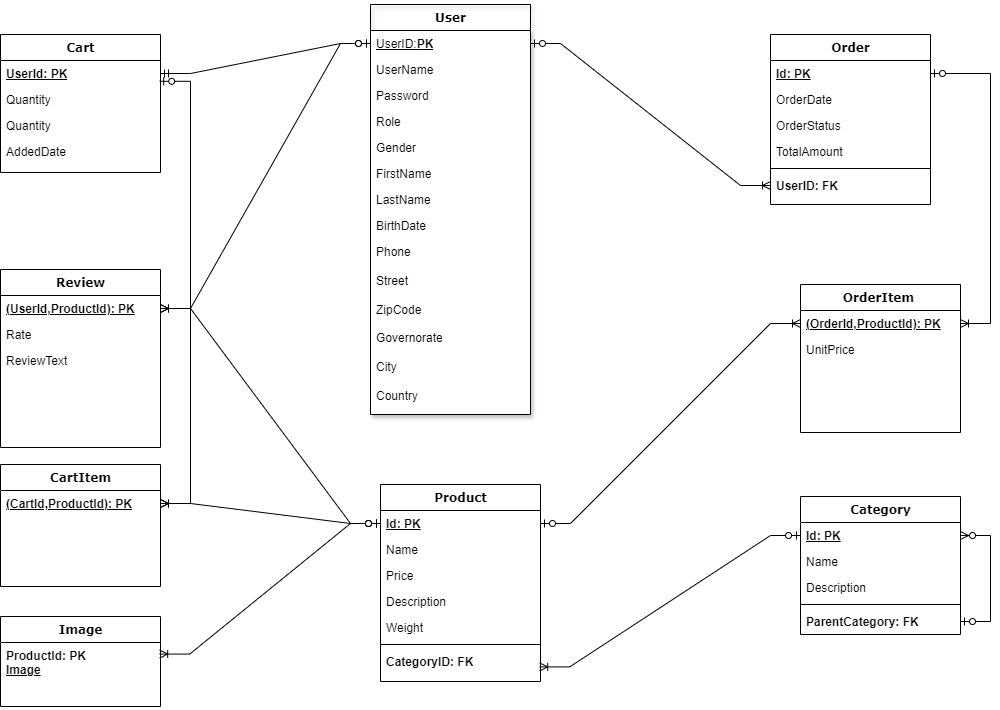

The diagram above was exported from draw.io. Its source (the exported page's mxGraphModel, read from the mxfile embedded in the PNG):
<mxGraphModel dx="1120" dy="1382" grid="1" gridSize="10" guides="1" tooltips="1" connect="1" arrows="1" fold="1" page="1" pageScale="1" pageWidth="1100" pageHeight="850" background="none" math="0" shadow="0">
  <root>
    <mxCell id="0" />
    <mxCell id="1" parent="0" />
    <mxCell id="78961159f06e98e8-17" value="Product " style="swimlane;html=1;fontStyle=1;align=center;verticalAlign=top;childLayout=stackLayout;horizontal=1;startSize=26;horizontalStack=0;resizeParent=1;resizeLast=0;collapsible=1;marginBottom=0;swimlaneFillColor=#ffffff;rounded=0;shadow=0;comic=0;labelBackgroundColor=none;strokeWidth=1;fillColor=none;fontFamily=Verdana;fontSize=12" parent="1" vertex="1">
      <mxGeometry x="460" y="200" width="160" height="197" as="geometry" />
    </mxCell>
    <mxCell id="78961159f06e98e8-21" value="&lt;u&gt;&lt;b&gt;Id: PK&lt;/b&gt;&lt;/u&gt;" style="text;html=1;strokeColor=none;fillColor=none;align=left;verticalAlign=top;spacingLeft=4;spacingRight=4;whiteSpace=wrap;overflow=hidden;rotatable=0;points=[[0,0.5],[1,0.5]];portConstraint=eastwest;" parent="78961159f06e98e8-17" vertex="1">
      <mxGeometry y="26" width="160" height="26" as="geometry" />
    </mxCell>
    <mxCell id="78961159f06e98e8-23" value="Name" style="text;html=1;strokeColor=none;fillColor=none;align=left;verticalAlign=top;spacingLeft=4;spacingRight=4;whiteSpace=wrap;overflow=hidden;rotatable=0;points=[[0,0.5],[1,0.5]];portConstraint=eastwest;" parent="78961159f06e98e8-17" vertex="1">
      <mxGeometry y="52" width="160" height="26" as="geometry" />
    </mxCell>
    <mxCell id="78961159f06e98e8-25" value="Price" style="text;html=1;strokeColor=none;fillColor=none;align=left;verticalAlign=top;spacingLeft=4;spacingRight=4;whiteSpace=wrap;overflow=hidden;rotatable=0;points=[[0,0.5],[1,0.5]];portConstraint=eastwest;" parent="78961159f06e98e8-17" vertex="1">
      <mxGeometry y="78" width="160" height="26" as="geometry" />
    </mxCell>
    <mxCell id="78961159f06e98e8-26" value="Description&amp;nbsp;&lt;span style=&quot;white-space: pre;&quot;&gt;&#09;&lt;/span&gt;" style="text;html=1;strokeColor=none;fillColor=none;align=left;verticalAlign=top;spacingLeft=4;spacingRight=4;whiteSpace=wrap;overflow=hidden;rotatable=0;points=[[0,0.5],[1,0.5]];portConstraint=eastwest;" parent="78961159f06e98e8-17" vertex="1">
      <mxGeometry y="104" width="160" height="26" as="geometry" />
    </mxCell>
    <mxCell id="78961159f06e98e8-24" value="Weight" style="text;html=1;strokeColor=none;fillColor=none;align=left;verticalAlign=top;spacingLeft=4;spacingRight=4;whiteSpace=wrap;overflow=hidden;rotatable=0;points=[[0,0.5],[1,0.5]];portConstraint=eastwest;" parent="78961159f06e98e8-17" vertex="1">
      <mxGeometry y="130" width="160" height="26" as="geometry" />
    </mxCell>
    <mxCell id="78961159f06e98e8-19" value="" style="line;html=1;strokeWidth=1;fillColor=none;align=left;verticalAlign=middle;spacingTop=-1;spacingLeft=3;spacingRight=3;rotatable=0;labelPosition=right;points=[];portConstraint=eastwest;" parent="78961159f06e98e8-17" vertex="1">
      <mxGeometry y="156" width="160" height="8" as="geometry" />
    </mxCell>
    <mxCell id="78961159f06e98e8-27" value="&lt;b&gt;CategoryID: FK&lt;/b&gt;" style="text;html=1;strokeColor=none;fillColor=none;align=left;verticalAlign=top;spacingLeft=4;spacingRight=4;whiteSpace=wrap;overflow=hidden;rotatable=0;points=[[0,0.5],[1,0.5]];portConstraint=eastwest;" parent="78961159f06e98e8-17" vertex="1">
      <mxGeometry y="164" width="160" height="26" as="geometry" />
    </mxCell>
    <mxCell id="78961159f06e98e8-30" value="User" style="swimlane;html=1;fontStyle=1;align=center;verticalAlign=top;childLayout=stackLayout;horizontal=1;startSize=26;horizontalStack=0;resizeParent=1;resizeLast=0;collapsible=1;marginBottom=0;swimlaneFillColor=#ffffff;rounded=0;shadow=1;comic=0;labelBackgroundColor=none;strokeWidth=1;fillColor=none;fontFamily=Verdana;fontSize=12;" parent="1" vertex="1">
      <mxGeometry x="450" y="-280" width="160" height="410" as="geometry" />
    </mxCell>
    <mxCell id="78961159f06e98e8-31" value="&lt;u&gt;UserID:&lt;b&gt;PK&lt;/b&gt;&lt;/u&gt;" style="text;html=1;strokeColor=none;fillColor=none;align=left;verticalAlign=top;spacingLeft=4;spacingRight=4;whiteSpace=wrap;overflow=hidden;rotatable=0;points=[[0,0.5],[1,0.5]];portConstraint=eastwest;" parent="78961159f06e98e8-30" vertex="1">
      <mxGeometry y="26" width="160" height="26" as="geometry" />
    </mxCell>
    <mxCell id="78961159f06e98e8-32" value="UserName" style="text;html=1;strokeColor=none;fillColor=none;align=left;verticalAlign=top;spacingLeft=4;spacingRight=4;whiteSpace=wrap;overflow=hidden;rotatable=0;points=[[0,0.5],[1,0.5]];portConstraint=eastwest;" parent="78961159f06e98e8-30" vertex="1">
      <mxGeometry y="52" width="160" height="26" as="geometry" />
    </mxCell>
    <mxCell id="78961159f06e98e8-33" value="Password" style="text;html=1;strokeColor=none;fillColor=none;align=left;verticalAlign=top;spacingLeft=4;spacingRight=4;whiteSpace=wrap;overflow=hidden;rotatable=0;points=[[0,0.5],[1,0.5]];portConstraint=eastwest;" parent="78961159f06e98e8-30" vertex="1">
      <mxGeometry y="78" width="160" height="26" as="geometry" />
    </mxCell>
    <mxCell id="78961159f06e98e8-34" value="Role" style="text;html=1;strokeColor=none;fillColor=none;align=left;verticalAlign=top;spacingLeft=4;spacingRight=4;whiteSpace=wrap;overflow=hidden;rotatable=0;points=[[0,0.5],[1,0.5]];portConstraint=eastwest;" parent="78961159f06e98e8-30" vertex="1">
      <mxGeometry y="104" width="160" height="26" as="geometry" />
    </mxCell>
    <mxCell id="78961159f06e98e8-36" value="Gender" style="text;html=1;strokeColor=none;fillColor=none;align=left;verticalAlign=top;spacingLeft=4;spacingRight=4;whiteSpace=wrap;overflow=hidden;rotatable=0;points=[[0,0.5],[1,0.5]];portConstraint=eastwest;" parent="78961159f06e98e8-30" vertex="1">
      <mxGeometry y="130" width="160" height="26" as="geometry" />
    </mxCell>
    <mxCell id="78961159f06e98e8-37" value="FirstName" style="text;html=1;strokeColor=none;fillColor=none;align=left;verticalAlign=top;spacingLeft=4;spacingRight=4;whiteSpace=wrap;overflow=hidden;rotatable=0;points=[[0,0.5],[1,0.5]];portConstraint=eastwest;" parent="78961159f06e98e8-30" vertex="1">
      <mxGeometry y="156" width="160" height="26" as="geometry" />
    </mxCell>
    <mxCell id="78961159f06e98e8-39" value="LastName" style="text;html=1;strokeColor=none;fillColor=none;align=left;verticalAlign=top;spacingLeft=4;spacingRight=4;whiteSpace=wrap;overflow=hidden;rotatable=0;points=[[0,0.5],[1,0.5]];portConstraint=eastwest;" parent="78961159f06e98e8-30" vertex="1">
      <mxGeometry y="182" width="160" height="26" as="geometry" />
    </mxCell>
    <mxCell id="78961159f06e98e8-40" value="BirthDate" style="text;html=1;strokeColor=none;fillColor=none;align=left;verticalAlign=top;spacingLeft=4;spacingRight=4;whiteSpace=wrap;overflow=hidden;rotatable=0;points=[[0,0.5],[1,0.5]];portConstraint=eastwest;" parent="78961159f06e98e8-30" vertex="1">
      <mxGeometry y="208" width="160" height="26" as="geometry" />
    </mxCell>
    <mxCell id="78961159f06e98e8-42" value="&lt;div&gt;Phone&lt;/div&gt;&lt;div&gt;&lt;br&gt;&lt;/div&gt;&lt;div&gt;Street&lt;/div&gt;&lt;div&gt;&lt;br&gt;&lt;/div&gt;&lt;div&gt;ZipCode&lt;/div&gt;&lt;div&gt;&lt;br&gt;&lt;/div&gt;&lt;div&gt;Governorate&lt;/div&gt;&lt;div&gt;&lt;br&gt;&lt;/div&gt;&lt;div&gt;City&lt;/div&gt;&lt;div&gt;&lt;br&gt;&lt;/div&gt;&lt;div&gt;Country&lt;/div&gt;" style="text;html=1;strokeColor=none;fillColor=none;align=left;verticalAlign=top;spacingLeft=4;spacingRight=4;whiteSpace=wrap;overflow=hidden;rotatable=0;points=[[0,0.5],[1,0.5]];portConstraint=eastwest;" parent="78961159f06e98e8-30" vertex="1">
      <mxGeometry y="234" width="160" height="176" as="geometry" />
    </mxCell>
    <mxCell id="78961159f06e98e8-43" value="Order" style="swimlane;html=1;fontStyle=1;align=center;verticalAlign=top;childLayout=stackLayout;horizontal=1;startSize=26;horizontalStack=0;resizeParent=1;resizeLast=0;collapsible=1;marginBottom=0;swimlaneFillColor=#ffffff;rounded=0;shadow=0;comic=0;labelBackgroundColor=none;strokeWidth=1;fillColor=none;fontFamily=Verdana;fontSize=12" parent="1" vertex="1">
      <mxGeometry x="850" y="-250" width="160" height="170" as="geometry" />
    </mxCell>
    <mxCell id="78961159f06e98e8-44" value="&lt;u&gt;&lt;b&gt;Id: PK&lt;/b&gt;&lt;/u&gt;" style="text;html=1;strokeColor=none;fillColor=none;align=left;verticalAlign=top;spacingLeft=4;spacingRight=4;whiteSpace=wrap;overflow=hidden;rotatable=0;points=[[0,0.5],[1,0.5]];portConstraint=eastwest;" parent="78961159f06e98e8-43" vertex="1">
      <mxGeometry y="26" width="160" height="26" as="geometry" />
    </mxCell>
    <mxCell id="78961159f06e98e8-45" value="OrderDate" style="text;html=1;strokeColor=none;fillColor=none;align=left;verticalAlign=top;spacingLeft=4;spacingRight=4;whiteSpace=wrap;overflow=hidden;rotatable=0;points=[[0,0.5],[1,0.5]];portConstraint=eastwest;" parent="78961159f06e98e8-43" vertex="1">
      <mxGeometry y="52" width="160" height="26" as="geometry" />
    </mxCell>
    <mxCell id="78961159f06e98e8-49" value="OrderStatus" style="text;html=1;strokeColor=none;fillColor=none;align=left;verticalAlign=top;spacingLeft=4;spacingRight=4;whiteSpace=wrap;overflow=hidden;rotatable=0;points=[[0,0.5],[1,0.5]];portConstraint=eastwest;" parent="78961159f06e98e8-43" vertex="1">
      <mxGeometry y="78" width="160" height="26" as="geometry" />
    </mxCell>
    <mxCell id="78961159f06e98e8-50" value="TotalAmount" style="text;html=1;strokeColor=none;fillColor=none;align=left;verticalAlign=top;spacingLeft=4;spacingRight=4;whiteSpace=wrap;overflow=hidden;rotatable=0;points=[[0,0.5],[1,0.5]];portConstraint=eastwest;" parent="78961159f06e98e8-43" vertex="1">
      <mxGeometry y="104" width="160" height="26" as="geometry" />
    </mxCell>
    <mxCell id="78961159f06e98e8-51" value="" style="line;html=1;strokeWidth=1;fillColor=none;align=left;verticalAlign=middle;spacingTop=-1;spacingLeft=3;spacingRight=3;rotatable=0;labelPosition=right;points=[];portConstraint=eastwest;" parent="78961159f06e98e8-43" vertex="1">
      <mxGeometry y="130" width="160" height="8" as="geometry" />
    </mxCell>
    <mxCell id="78961159f06e98e8-52" value="&lt;b&gt;UserID: FK&lt;/b&gt;" style="text;html=1;strokeColor=none;fillColor=none;align=left;verticalAlign=top;spacingLeft=4;spacingRight=4;whiteSpace=wrap;overflow=hidden;rotatable=0;points=[[0,0.5],[1,0.5]];portConstraint=eastwest;" parent="78961159f06e98e8-43" vertex="1">
      <mxGeometry y="138" width="160" height="26" as="geometry" />
    </mxCell>
    <mxCell id="78961159f06e98e8-82" value="OrderItem&amp;nbsp;" style="swimlane;html=1;fontStyle=1;align=center;verticalAlign=top;childLayout=stackLayout;horizontal=1;startSize=26;horizontalStack=0;resizeParent=1;resizeLast=0;collapsible=1;marginBottom=0;swimlaneFillColor=#ffffff;rounded=0;shadow=0;comic=0;labelBackgroundColor=none;strokeWidth=1;fillColor=none;fontFamily=Verdana;fontSize=12" parent="1" vertex="1">
      <mxGeometry x="880" width="160" height="148" as="geometry" />
    </mxCell>
    <mxCell id="78961159f06e98e8-83" value="&lt;b&gt;&lt;u&gt;(OrderId,ProductId): PK&lt;/u&gt;&lt;/b&gt;" style="text;html=1;strokeColor=none;fillColor=none;align=left;verticalAlign=top;spacingLeft=4;spacingRight=4;whiteSpace=wrap;overflow=hidden;rotatable=0;points=[[0,0.5],[1,0.5]];portConstraint=eastwest;" parent="78961159f06e98e8-82" vertex="1">
      <mxGeometry y="26" width="160" height="26" as="geometry" />
    </mxCell>
    <mxCell id="78961159f06e98e8-85" value="UnitPrice" style="text;html=1;strokeColor=none;fillColor=none;align=left;verticalAlign=top;spacingLeft=4;spacingRight=4;whiteSpace=wrap;overflow=hidden;rotatable=0;points=[[0,0.5],[1,0.5]];portConstraint=eastwest;" parent="78961159f06e98e8-82" vertex="1">
      <mxGeometry y="52" width="160" height="26" as="geometry" />
    </mxCell>
    <mxCell id="78961159f06e98e8-95" value="Category " style="swimlane;html=1;fontStyle=1;align=center;verticalAlign=top;childLayout=stackLayout;horizontal=1;startSize=26;horizontalStack=0;resizeParent=1;resizeLast=0;collapsible=1;marginBottom=0;swimlaneFillColor=#ffffff;rounded=0;shadow=0;comic=0;labelBackgroundColor=none;strokeWidth=1;fillColor=none;fontFamily=Verdana;fontSize=12" parent="1" vertex="1">
      <mxGeometry x="880" y="212" width="160" height="138" as="geometry" />
    </mxCell>
    <mxCell id="78961159f06e98e8-96" value="&lt;b&gt;&lt;u&gt;Id: PK&lt;/u&gt;&lt;/b&gt;" style="text;html=1;strokeColor=none;fillColor=none;align=left;verticalAlign=top;spacingLeft=4;spacingRight=4;whiteSpace=wrap;overflow=hidden;rotatable=0;points=[[0,0.5],[1,0.5]];portConstraint=eastwest;" parent="78961159f06e98e8-95" vertex="1">
      <mxGeometry y="26" width="160" height="26" as="geometry" />
    </mxCell>
    <mxCell id="78961159f06e98e8-97" value="Name" style="text;html=1;strokeColor=none;fillColor=none;align=left;verticalAlign=top;spacingLeft=4;spacingRight=4;whiteSpace=wrap;overflow=hidden;rotatable=0;points=[[0,0.5],[1,0.5]];portConstraint=eastwest;" parent="78961159f06e98e8-95" vertex="1">
      <mxGeometry y="52" width="160" height="26" as="geometry" />
    </mxCell>
    <mxCell id="78961159f06e98e8-102" value="Description" style="text;html=1;strokeColor=none;fillColor=none;align=left;verticalAlign=top;spacingLeft=4;spacingRight=4;whiteSpace=wrap;overflow=hidden;rotatable=0;points=[[0,0.5],[1,0.5]];portConstraint=eastwest;" parent="78961159f06e98e8-95" vertex="1">
      <mxGeometry y="78" width="160" height="26" as="geometry" />
    </mxCell>
    <mxCell id="78961159f06e98e8-103" value="" style="line;html=1;strokeWidth=1;fillColor=none;align=left;verticalAlign=middle;spacingTop=-1;spacingLeft=3;spacingRight=3;rotatable=0;labelPosition=right;points=[];portConstraint=eastwest;" parent="78961159f06e98e8-95" vertex="1">
      <mxGeometry y="104" width="160" height="8" as="geometry" />
    </mxCell>
    <mxCell id="78961159f06e98e8-104" value="&lt;b&gt;ParentCategory: FK&lt;/b&gt;" style="text;html=1;strokeColor=none;fillColor=none;align=left;verticalAlign=top;spacingLeft=4;spacingRight=4;whiteSpace=wrap;overflow=hidden;rotatable=0;points=[[0,0.5],[1,0.5]];portConstraint=eastwest;" parent="78961159f06e98e8-95" vertex="1">
      <mxGeometry y="112" width="160" height="26" as="geometry" />
    </mxCell>
    <mxCell id="jT9vipb4cR68LhdPQQRQ-5" value="" style="edgeStyle=entityRelationEdgeStyle;fontSize=12;html=1;endArrow=ERzeroToMany;startArrow=ERzeroToOne;rounded=0;exitX=1;exitY=0.5;exitDx=0;exitDy=0;" parent="78961159f06e98e8-95" source="78961159f06e98e8-104" target="78961159f06e98e8-96" edge="1">
      <mxGeometry width="100" height="100" relative="1" as="geometry">
        <mxPoint x="-240" y="18" as="sourcePoint" />
        <mxPoint x="180" y="-32" as="targetPoint" />
      </mxGeometry>
    </mxCell>
    <mxCell id="X3uE-LrM48MCn2eNPJ3g-1" value="Cart  " style="swimlane;html=1;fontStyle=1;align=center;verticalAlign=top;childLayout=stackLayout;horizontal=1;startSize=26;horizontalStack=0;resizeParent=1;resizeLast=0;collapsible=1;marginBottom=0;swimlaneFillColor=#ffffff;rounded=0;shadow=0;comic=0;labelBackgroundColor=none;strokeWidth=1;fillColor=none;fontFamily=Verdana;fontSize=12" parent="1" vertex="1">
      <mxGeometry x="80" y="-250" width="160" height="138" as="geometry" />
    </mxCell>
    <mxCell id="X3uE-LrM48MCn2eNPJ3g-2" value="&lt;b&gt;&lt;u&gt;UserId: PK&lt;/u&gt;&lt;/b&gt;" style="text;html=1;strokeColor=none;fillColor=none;align=left;verticalAlign=top;spacingLeft=4;spacingRight=4;whiteSpace=wrap;overflow=hidden;rotatable=0;points=[[0,0.5],[1,0.5]];portConstraint=eastwest;" parent="X3uE-LrM48MCn2eNPJ3g-1" vertex="1">
      <mxGeometry y="26" width="160" height="26" as="geometry" />
    </mxCell>
    <mxCell id="X3uE-LrM48MCn2eNPJ3g-3" value="Quantity" style="text;html=1;strokeColor=none;fillColor=none;align=left;verticalAlign=top;spacingLeft=4;spacingRight=4;whiteSpace=wrap;overflow=hidden;rotatable=0;points=[[0,0.5],[1,0.5]];portConstraint=eastwest;" parent="X3uE-LrM48MCn2eNPJ3g-1" vertex="1">
      <mxGeometry y="52" width="160" height="26" as="geometry" />
    </mxCell>
    <mxCell id="jT9vipb4cR68LhdPQQRQ-16" value="Quantity" style="text;html=1;strokeColor=none;fillColor=none;align=left;verticalAlign=top;spacingLeft=4;spacingRight=4;whiteSpace=wrap;overflow=hidden;rotatable=0;points=[[0,0.5],[1,0.5]];portConstraint=eastwest;" parent="X3uE-LrM48MCn2eNPJ3g-1" vertex="1">
      <mxGeometry y="78" width="160" height="26" as="geometry" />
    </mxCell>
    <mxCell id="X3uE-LrM48MCn2eNPJ3g-4" value="AddedDate" style="text;html=1;strokeColor=none;fillColor=none;align=left;verticalAlign=top;spacingLeft=4;spacingRight=4;whiteSpace=wrap;overflow=hidden;rotatable=0;points=[[0,0.5],[1,0.5]];portConstraint=eastwest;" parent="X3uE-LrM48MCn2eNPJ3g-1" vertex="1">
      <mxGeometry y="104" width="160" height="26" as="geometry" />
    </mxCell>
    <mxCell id="X3uE-LrM48MCn2eNPJ3g-8" value="Review  " style="swimlane;html=1;fontStyle=1;align=center;verticalAlign=top;childLayout=stackLayout;horizontal=1;startSize=26;horizontalStack=0;resizeParent=1;resizeLast=0;collapsible=1;marginBottom=0;swimlaneFillColor=#ffffff;rounded=0;shadow=0;comic=0;labelBackgroundColor=none;strokeWidth=1;fillColor=none;fontFamily=Verdana;fontSize=12;noLabel=0;fixDash=0;metaEdit=0;spacing=2;" parent="1" vertex="1">
      <mxGeometry x="80" y="-15" width="160" height="178" as="geometry" />
    </mxCell>
    <mxCell id="X3uE-LrM48MCn2eNPJ3g-9" value="&lt;b&gt;&lt;u&gt;(UserId,ProductId): PK&lt;/u&gt;&lt;/b&gt;" style="text;html=1;strokeColor=none;fillColor=none;align=left;verticalAlign=top;spacingLeft=4;spacingRight=4;whiteSpace=wrap;overflow=hidden;rotatable=0;points=[[0,0.5],[1,0.5]];portConstraint=eastwest;" parent="X3uE-LrM48MCn2eNPJ3g-8" vertex="1">
      <mxGeometry y="26" width="160" height="26" as="geometry" />
    </mxCell>
    <mxCell id="X3uE-LrM48MCn2eNPJ3g-10" value="Rate" style="text;html=1;strokeColor=none;fillColor=none;align=left;verticalAlign=top;spacingLeft=4;spacingRight=4;whiteSpace=wrap;overflow=hidden;rotatable=0;points=[[0,0.5],[1,0.5]];portConstraint=eastwest;" parent="X3uE-LrM48MCn2eNPJ3g-8" vertex="1">
      <mxGeometry y="52" width="160" height="26" as="geometry" />
    </mxCell>
    <mxCell id="X3uE-LrM48MCn2eNPJ3g-11" value="ReviewText" style="text;html=1;strokeColor=none;fillColor=none;align=left;verticalAlign=top;spacingLeft=4;spacingRight=4;whiteSpace=wrap;overflow=hidden;rotatable=0;points=[[0,0.5],[1,0.5]];portConstraint=eastwest;" parent="X3uE-LrM48MCn2eNPJ3g-8" vertex="1">
      <mxGeometry y="78" width="160" height="26" as="geometry" />
    </mxCell>
    <mxCell id="X3uE-LrM48MCn2eNPJ3g-15" value="CartItem   " style="swimlane;html=1;fontStyle=1;align=center;verticalAlign=top;childLayout=stackLayout;horizontal=1;startSize=26;horizontalStack=0;resizeParent=1;resizeLast=0;collapsible=1;marginBottom=0;swimlaneFillColor=#ffffff;rounded=0;shadow=0;comic=0;labelBackgroundColor=none;strokeWidth=1;fillColor=none;fontFamily=Verdana;fontSize=12" parent="1" vertex="1">
      <mxGeometry x="80" y="180" width="160" height="122" as="geometry" />
    </mxCell>
    <mxCell id="X3uE-LrM48MCn2eNPJ3g-16" value="&lt;b&gt;&lt;u&gt;(Cart&lt;/u&gt;&lt;/b&gt;&lt;b style=&quot;background-color: transparent; color: light-dark(rgb(0, 0, 0), rgb(255, 255, 255));&quot;&gt;&lt;u&gt;Id,ProductId): PK&lt;/u&gt;&lt;/b&gt;" style="text;html=1;strokeColor=none;fillColor=none;align=left;verticalAlign=top;spacingLeft=4;spacingRight=4;whiteSpace=wrap;overflow=hidden;rotatable=0;points=[[0,0.5],[1,0.5]];portConstraint=eastwest;" parent="X3uE-LrM48MCn2eNPJ3g-15" vertex="1">
      <mxGeometry y="26" width="160" height="26" as="geometry" />
    </mxCell>
    <mxCell id="X3uE-LrM48MCn2eNPJ3g-22" value="Image" style="swimlane;html=1;fontStyle=1;align=center;verticalAlign=top;childLayout=stackLayout;horizontal=1;startSize=26;horizontalStack=0;resizeParent=1;resizeLast=0;collapsible=1;marginBottom=0;swimlaneFillColor=#ffffff;rounded=0;shadow=0;comic=0;labelBackgroundColor=none;strokeWidth=1;fillColor=none;fontFamily=Verdana;fontSize=12" parent="1" vertex="1">
      <mxGeometry x="80" y="332" width="160" height="90" as="geometry" />
    </mxCell>
    <mxCell id="X3uE-LrM48MCn2eNPJ3g-23" value="&lt;div&gt;&lt;b style=&quot;color: light-dark(rgb(0, 0, 0), rgb(255, 255, 255)); background-color: transparent;&quot;&gt;ProductId: PK&lt;/b&gt;&lt;u style=&quot;&quot;&gt;&lt;b&gt;&lt;/b&gt;&lt;/u&gt;&lt;/div&gt;&lt;u style=&quot;&quot;&gt;&lt;b&gt;Image&lt;/b&gt;&lt;/u&gt;" style="text;html=1;strokeColor=none;fillColor=none;align=left;verticalAlign=top;spacingLeft=4;spacingRight=4;whiteSpace=wrap;overflow=hidden;rotatable=0;points=[[0,0.5],[1,0.5]];portConstraint=eastwest;" parent="X3uE-LrM48MCn2eNPJ3g-22" vertex="1">
      <mxGeometry y="26" width="160" height="64" as="geometry" />
    </mxCell>
    <mxCell id="jT9vipb4cR68LhdPQQRQ-3" value="" style="edgeStyle=entityRelationEdgeStyle;fontSize=12;html=1;endArrow=ERoneToMany;startArrow=ERzeroToOne;rounded=0;" parent="1" source="78961159f06e98e8-31" target="78961159f06e98e8-52" edge="1">
      <mxGeometry width="100" height="100" relative="1" as="geometry">
        <mxPoint x="660" y="-80" as="sourcePoint" />
        <mxPoint x="840" y="-90" as="targetPoint" />
      </mxGeometry>
    </mxCell>
    <mxCell id="jT9vipb4cR68LhdPQQRQ-4" value="" style="edgeStyle=entityRelationEdgeStyle;fontSize=12;html=1;endArrow=ERoneToMany;startArrow=ERzeroToOne;rounded=0;" parent="1" source="78961159f06e98e8-44" target="78961159f06e98e8-83" edge="1">
      <mxGeometry width="100" height="100" relative="1" as="geometry">
        <mxPoint x="650" y="-112" as="sourcePoint" />
        <mxPoint x="1040" y="125" as="targetPoint" />
      </mxGeometry>
    </mxCell>
    <mxCell id="jT9vipb4cR68LhdPQQRQ-6" value="" style="edgeStyle=entityRelationEdgeStyle;fontSize=12;html=1;endArrow=ERoneToMany;startArrow=ERzeroToOne;rounded=0;" parent="1" source="78961159f06e98e8-21" target="78961159f06e98e8-83" edge="1">
      <mxGeometry width="100" height="100" relative="1" as="geometry">
        <mxPoint x="800" y="40" as="sourcePoint" />
        <mxPoint x="820" as="targetPoint" />
      </mxGeometry>
    </mxCell>
    <mxCell id="jT9vipb4cR68LhdPQQRQ-7" value="" style="edgeStyle=entityRelationEdgeStyle;fontSize=12;html=1;endArrow=ERoneToMany;startArrow=ERzeroToOne;rounded=0;exitX=0;exitY=0.5;exitDx=0;exitDy=0;entryX=0.995;entryY=0.708;entryDx=0;entryDy=0;entryPerimeter=0;" parent="1" source="78961159f06e98e8-96" target="78961159f06e98e8-27" edge="1">
      <mxGeometry width="100" height="100" relative="1" as="geometry">
        <mxPoint x="830" y="280" as="sourcePoint" />
        <mxPoint x="680" y="310" as="targetPoint" />
      </mxGeometry>
    </mxCell>
    <mxCell id="jT9vipb4cR68LhdPQQRQ-8" value="" style="edgeStyle=entityRelationEdgeStyle;fontSize=12;html=1;endArrow=ERoneToMany;startArrow=ERzeroToOne;rounded=0;entryX=0.995;entryY=0.181;entryDx=0;entryDy=0;entryPerimeter=0;" parent="1" source="78961159f06e98e8-21" target="X3uE-LrM48MCn2eNPJ3g-23" edge="1">
      <mxGeometry width="100" height="100" relative="1" as="geometry">
        <mxPoint x="890" y="261" as="sourcePoint" />
        <mxPoint x="629" y="392" as="targetPoint" />
      </mxGeometry>
    </mxCell>
    <mxCell id="jT9vipb4cR68LhdPQQRQ-9" value="" style="edgeStyle=entityRelationEdgeStyle;fontSize=12;html=1;endArrow=ERoneToMany;startArrow=ERzeroToOne;rounded=0;" parent="1" source="78961159f06e98e8-21" target="X3uE-LrM48MCn2eNPJ3g-16" edge="1">
      <mxGeometry width="100" height="100" relative="1" as="geometry">
        <mxPoint x="470" y="249" as="sourcePoint" />
        <mxPoint x="249" y="380" as="targetPoint" />
      </mxGeometry>
    </mxCell>
    <mxCell id="jT9vipb4cR68LhdPQQRQ-10" value="" style="edgeStyle=entityRelationEdgeStyle;fontSize=12;html=1;endArrow=ERoneToMany;startArrow=ERzeroToOne;rounded=0;" parent="1" source="78961159f06e98e8-21" target="X3uE-LrM48MCn2eNPJ3g-9" edge="1">
      <mxGeometry width="100" height="100" relative="1" as="geometry">
        <mxPoint x="477" y="193" as="sourcePoint" />
        <mxPoint x="260" y="180" as="targetPoint" />
      </mxGeometry>
    </mxCell>
    <mxCell id="jT9vipb4cR68LhdPQQRQ-13" value="" style="edgeStyle=entityRelationEdgeStyle;fontSize=12;html=1;endArrow=ERoneToMany;startArrow=ERzeroToOne;rounded=0;entryX=1;entryY=0.5;entryDx=0;entryDy=0;" parent="1" source="78961159f06e98e8-31" target="X3uE-LrM48MCn2eNPJ3g-9" edge="1">
      <mxGeometry width="100" height="100" relative="1" as="geometry">
        <mxPoint x="410" y="-100" as="sourcePoint" />
        <mxPoint x="253" y="236" as="targetPoint" />
      </mxGeometry>
    </mxCell>
    <mxCell id="jT9vipb4cR68LhdPQQRQ-14" value="" style="edgeStyle=entityRelationEdgeStyle;fontSize=12;html=1;endArrow=ERzeroToOne;startArrow=ERmandOne;rounded=0;" parent="1" source="X3uE-LrM48MCn2eNPJ3g-2" target="78961159f06e98e8-31" edge="1">
      <mxGeometry width="100" height="100" relative="1" as="geometry">
        <mxPoint x="260" y="-230" as="sourcePoint" />
        <mxPoint x="190" y="-120" as="targetPoint" />
      </mxGeometry>
    </mxCell>
    <mxCell id="jT9vipb4cR68LhdPQQRQ-15" value="" style="edgeStyle=entityRelationEdgeStyle;fontSize=12;html=1;endArrow=ERoneToMany;startArrow=ERzeroToOne;rounded=0;exitX=0.995;exitY=0.8;exitDx=0;exitDy=0;exitPerimeter=0;" parent="1" source="X3uE-LrM48MCn2eNPJ3g-2" target="X3uE-LrM48MCn2eNPJ3g-16" edge="1">
      <mxGeometry width="100" height="100" relative="1" as="geometry">
        <mxPoint x="460" y="-231" as="sourcePoint" />
        <mxPoint x="280" y="180.8" as="targetPoint" />
        <Array as="points">
          <mxPoint x="290" y="10" />
          <mxPoint x="280" y="10" />
        </Array>
      </mxGeometry>
    </mxCell>
  </root>
</mxGraphModel>